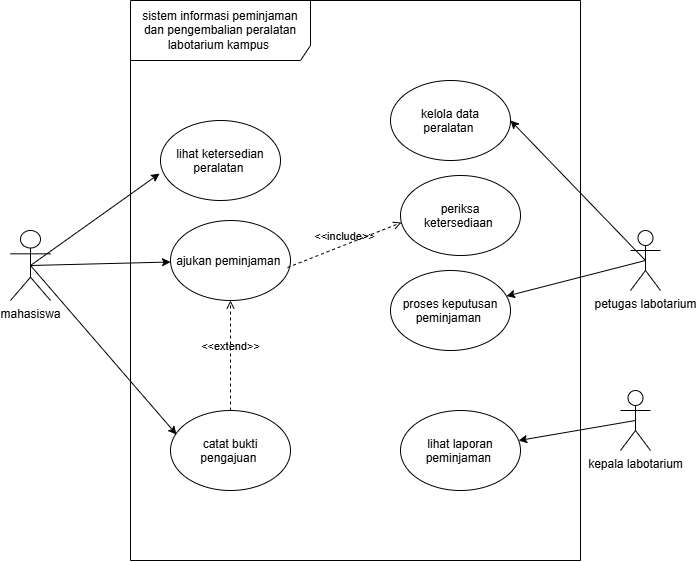

The diagram above was exported from draw.io. Its source (the exported page's mxGraphModel, read from the mxfile embedded in the PNG):
<mxGraphModel dx="762" dy="774" grid="1" gridSize="10" guides="1" tooltips="1" connect="1" arrows="1" fold="1" page="1" pageScale="1" pageWidth="850" pageHeight="1100" math="0" shadow="0">
  <root>
    <mxCell id="0" />
    <mxCell id="1" parent="0" />
    <mxCell id="IdWgVjHFpLFKRaOEZBa9-5" parent="1" style="shape=umlFrame;whiteSpace=wrap;html=1;pointerEvents=0;width=180;height=60;" value="sistem informasi peminjaman dan pengembalian peralatan labotarium kampus&amp;nbsp;" vertex="1">
      <mxGeometry height="560" width="450" x="220" y="30" as="geometry" />
    </mxCell>
    <mxCell id="IdWgVjHFpLFKRaOEZBa9-6" parent="1" style="ellipse;whiteSpace=wrap;html=1;shapeInside=1;" value="lihat ketersedian peralatan&amp;nbsp;" vertex="1">
      <mxGeometry height="80" width="120" x="250" y="150" as="geometry" />
    </mxCell>
    <mxCell id="IdWgVjHFpLFKRaOEZBa9-20" edge="1" parent="1" source="IdWgVjHFpLFKRaOEZBa9-7" style="edgeStyle=none;rounded=0;orthogonalLoop=1;jettySize=auto;html=1;exitX=0.5;exitY=0.5;exitDx=0;exitDy=0;exitPerimeter=0;" target="IdWgVjHFpLFKRaOEZBa9-8">
      <mxGeometry relative="1" as="geometry" />
    </mxCell>
    <mxCell id="IdWgVjHFpLFKRaOEZBa9-7" parent="1" style="shape=umlActor;verticalLabelPosition=bottom;verticalAlign=top;html=1;outlineConnect=0;" value="mahasiswa" vertex="1">
      <mxGeometry height="70" width="40" x="100" y="260" as="geometry" />
    </mxCell>
    <mxCell id="IdWgVjHFpLFKRaOEZBa9-8" parent="1" style="ellipse;whiteSpace=wrap;html=1;shapeInside=1;" value="ajukan peminjaman&amp;nbsp;" vertex="1">
      <mxGeometry height="80" width="120" x="260" y="250" as="geometry" />
    </mxCell>
    <mxCell id="IdWgVjHFpLFKRaOEZBa9-9" parent="1" style="ellipse;whiteSpace=wrap;html=1;shapeInside=1;" value="catat bukti pengajuan&amp;nbsp;" vertex="1">
      <mxGeometry height="80" width="120" x="260" y="440" as="geometry" />
    </mxCell>
    <mxCell id="IdWgVjHFpLFKRaOEZBa9-10" parent="1" style="ellipse;whiteSpace=wrap;html=1;shapeInside=1;" value="kelola data peralatan&amp;nbsp;" vertex="1">
      <mxGeometry height="80" width="120" x="480" y="110" as="geometry" />
    </mxCell>
    <mxCell id="IdWgVjHFpLFKRaOEZBa9-11" parent="1" style="ellipse;whiteSpace=wrap;html=1;shapeInside=1;" value="periksa ketersediaan&amp;nbsp;" vertex="1">
      <mxGeometry height="80" width="120" x="490" y="205" as="geometry" />
    </mxCell>
    <mxCell id="IdWgVjHFpLFKRaOEZBa9-12" parent="1" style="ellipse;whiteSpace=wrap;html=1;shapeInside=1;" value="proses keputusan peminjaman&amp;nbsp;" vertex="1">
      <mxGeometry height="80" width="120" x="480" y="300" as="geometry" />
    </mxCell>
    <mxCell id="IdWgVjHFpLFKRaOEZBa9-13" parent="1" style="ellipse;whiteSpace=wrap;html=1;shapeInside=1;" value="lihat laporan peminjaman&amp;nbsp;" vertex="1">
      <mxGeometry height="80" width="120" x="490" y="440" as="geometry" />
    </mxCell>
    <mxCell id="IdWgVjHFpLFKRaOEZBa9-23" edge="1" parent="1" source="IdWgVjHFpLFKRaOEZBa9-14" style="edgeStyle=none;rounded=0;orthogonalLoop=1;jettySize=auto;html=1;entryX=1;entryY=0.5;entryDx=0;entryDy=0;exitX=0.5;exitY=0.5;exitDx=0;exitDy=0;exitPerimeter=0;" target="IdWgVjHFpLFKRaOEZBa9-10">
      <mxGeometry relative="1" as="geometry" />
    </mxCell>
    <mxCell id="IdWgVjHFpLFKRaOEZBa9-24" edge="1" parent="1" source="IdWgVjHFpLFKRaOEZBa9-14" style="edgeStyle=none;rounded=0;orthogonalLoop=1;jettySize=auto;html=1;exitX=0.5;exitY=0.5;exitDx=0;exitDy=0;exitPerimeter=0;" target="IdWgVjHFpLFKRaOEZBa9-12">
      <mxGeometry relative="1" as="geometry" />
    </mxCell>
    <mxCell id="IdWgVjHFpLFKRaOEZBa9-14" parent="1" style="shape=umlActor;verticalLabelPosition=bottom;verticalAlign=top;html=1;outlineConnect=0;" value="petugas labotarium" vertex="1">
      <mxGeometry height="60" width="30" x="720" y="260" as="geometry" />
    </mxCell>
    <mxCell id="IdWgVjHFpLFKRaOEZBa9-25" edge="1" parent="1" source="IdWgVjHFpLFKRaOEZBa9-16" style="edgeStyle=none;rounded=0;orthogonalLoop=1;jettySize=auto;html=1;exitX=0.5;exitY=0.5;exitDx=0;exitDy=0;exitPerimeter=0;" target="IdWgVjHFpLFKRaOEZBa9-13">
      <mxGeometry relative="1" as="geometry" />
    </mxCell>
    <mxCell id="IdWgVjHFpLFKRaOEZBa9-16" parent="1" style="shape=umlActor;verticalLabelPosition=bottom;verticalAlign=top;html=1;outlineConnect=0;" value="kepala labotarium" vertex="1">
      <mxGeometry height="60" width="30" x="710" y="420" as="geometry" />
    </mxCell>
    <mxCell id="IdWgVjHFpLFKRaOEZBa9-19" edge="1" parent="1" source="IdWgVjHFpLFKRaOEZBa9-7" style="edgeStyle=none;rounded=0;orthogonalLoop=1;jettySize=auto;html=1;entryX=-0.008;entryY=0.663;entryDx=0;entryDy=0;entryPerimeter=0;exitX=0.5;exitY=0.5;exitDx=0;exitDy=0;exitPerimeter=0;" target="IdWgVjHFpLFKRaOEZBa9-6">
      <mxGeometry relative="1" as="geometry" />
    </mxCell>
    <mxCell id="IdWgVjHFpLFKRaOEZBa9-21" edge="1" parent="1" source="IdWgVjHFpLFKRaOEZBa9-7" style="edgeStyle=none;rounded=0;orthogonalLoop=1;jettySize=auto;html=1;entryX=0.05;entryY=0.3;entryDx=0;entryDy=0;entryPerimeter=0;exitX=0.5;exitY=0.5;exitDx=0;exitDy=0;exitPerimeter=0;" target="IdWgVjHFpLFKRaOEZBa9-9">
      <mxGeometry relative="1" as="geometry" />
    </mxCell>
    <mxCell id="zNcrXgLQj7ehZdBKjLOW-1" edge="1" parent="1" source="IdWgVjHFpLFKRaOEZBa9-9" style="html=1;verticalAlign=bottom;labelBackgroundColor=none;endArrow=open;endFill=0;dashed=1;exitX=0.5;exitY=0;exitDx=0;exitDy=0;entryX=0.5;entryY=1;entryDx=0;entryDy=0;" target="IdWgVjHFpLFKRaOEZBa9-8" value="&amp;lt;&amp;lt;extend&amp;gt;&amp;gt;">
      <mxGeometry relative="1" width="160" as="geometry">
        <mxPoint x="320" y="410" as="sourcePoint" />
        <mxPoint x="490" y="410" as="targetPoint" />
      </mxGeometry>
    </mxCell>
    <mxCell id="zNcrXgLQj7ehZdBKjLOW-2" edge="1" parent="1" source="IdWgVjHFpLFKRaOEZBa9-8" style="html=1;verticalAlign=bottom;labelBackgroundColor=none;endArrow=open;endFill=0;dashed=1;entryX=0.008;entryY=0.588;entryDx=0;entryDy=0;entryPerimeter=0;exitX=0.975;exitY=0.588;exitDx=0;exitDy=0;exitPerimeter=0;" target="IdWgVjHFpLFKRaOEZBa9-11" value="&amp;lt;&amp;lt;include&amp;gt;&amp;gt;">
      <mxGeometry relative="1" width="160" as="geometry">
        <mxPoint x="310" y="400" as="sourcePoint" />
        <mxPoint x="470" y="400" as="targetPoint" />
      </mxGeometry>
    </mxCell>
  </root>
</mxGraphModel>